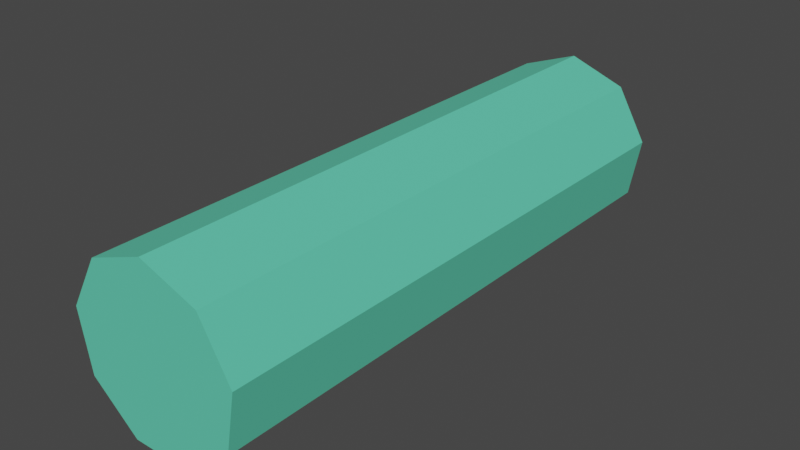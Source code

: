 # Source: tinyResource3.blend  (saved by Blender 2.81.16; exported with 4.5.12 LTS)
import bpy
from mathutils import Matrix  # noqa: F401  (used for matrix-valued properties, if any)

bpy.ops.wm.read_factory_settings(use_empty=True)
scene = bpy.context.scene
scene.name = 'Scene'

# ---- collections
col_collection = bpy.data.collections.new('Collection'); scene.collection.children.link(col_collection)

# ---- materials (node trees are filled in below, after node groups)
mat_material_003 = bpy.data.materials.new('Material.003')
mat_material_003.use_transparent_shadow = False

# ---- material node trees
mat_material_003.use_nodes = True; mat_material_003.node_tree.nodes.clear()
_N = mat_material_003.node_tree.nodes; _L = mat_material_003.node_tree.links
n0 = _N.new('ShaderNodeOutputMaterial'); n0.name = 'Material Output'; n0.location = (300, 300)
n1 = _N.new('ShaderNodeBsdfPrincipled'); n1.name = 'Principled BSDF'; n1.location = (10, 300)
n1.distribution = 'GGX'
n1.subsurface_method = 'BURLEY'
n1.inputs[0].default_value = (0.1084, 0.65, 0.4305, 1.0)
n1.inputs[2].default_value = 0.9833
n1.inputs[3].default_value = 1.45
n1.inputs[27].default_value = (0.0, 0.0, 0.0, 1.0)
n1.inputs[28].default_value = 1.0
_L.new(n1.outputs[0], n0.inputs[0])
n0.is_active_output = True

# ---- world
world_world = bpy.data.worlds.new('World'); scene.world = world_world
world_world.use_nodes = True; world_world.node_tree.nodes.clear()
_N = world_world.node_tree.nodes; _L = world_world.node_tree.links
n0 = _N.new('ShaderNodeOutputWorld'); n0.name = 'World Output'; n0.location = (300, 300)
n1 = _N.new('ShaderNodeBackground'); n1.name = 'Background'; n1.location = (10, 300)
n1.inputs[0].default_value = (0.05088, 0.05088, 0.05088, 1.0)
_L.new(n1.outputs[0], n0.inputs[0])
n0.is_active_output = True
world_world.color = (0.05088, 0.05088, 0.05088)
world_world.use_sun_shadow = False
world_world.sun_shadow_jitter_overblur = 0.0

# ---- meshes
me_cylinder_001 = bpy.data.meshes.new('Cylinder.001')
me_cylinder_001.from_pydata([(-1.587e-08, 0.2279, 0.07188), (-1.587e-08, -0.2279, 0.07188), (0.04621, 0.2279, 0.05507), (0.04621, -0.2279, 0.05507), (0.07079, 0.2279, 0.01248), (0.07079, -0.2279, 0.01248), (0.06225, 0.2279, -0.03594), (0.06225, -0.2279, -0.03594), (0.02459, 0.2279, -0.06755), (0.02459, -0.2279, -0.06755), (-0.02459, 0.2279, -0.06755), (-0.02459, -0.2279, -0.06755), (-0.06225, 0.2279, -0.03594), (-0.06225, -0.2279, -0.03594), (-0.07079, 0.2279, 0.01248), (-0.07079, -0.2279, 0.01248), (-0.04621, 0.2279, 0.05507), (-0.04621, -0.2279, 0.05507)], [], [(0, 1, 3, 2), (2, 3, 5, 4), (4, 5, 7, 6), (6, 7, 9, 8), (8, 9, 11, 10), (10, 11, 13, 12), (12, 13, 15, 14), (3, 1, 17, 15, 13, 11, 9, 7, 5), (14, 15, 17, 16), (16, 17, 1, 0), (0, 2, 4, 6, 8, 10, 12, 14, 16)])
_uv = me_cylinder_001.uv_layers.new(name='UVMap')
_uv.uv.foreach_set('vector', [1.0, 0.5, 1.0, 1.0, 0.8889, 1.0, 0.8889, 0.5, 0.8889, 0.5, 0.8889, 1.0, 0.7778, 1.0, 0.7778, 0.5, 0.7778, 0.5, 0.7778, 1.0, 0.6667, 1.0, 0.6667, 0.5, 0.6667, 0.5, 0.6667, 1.0, 0.5556, 1.0, 0.5556, 0.5, 0.5556, 0.5, 0.5556, 1.0, 0.4444, 1.0, 0.4444, 0.5, 0.4444, 0.5, 0.4444, 1.0, 0.3333, 1.0, 0.3333, 0.5, 0.3333, 0.5, 0.3333, 1.0, 0.2222, 1.0, 0.2222, 0.5, 0.4043, 0.4339, 0.25, 0.49, 0.09573, 0.4339, 0.01365, 0.2917, 0.04215, 0.13, 0.1679, 0.02447, 0.3321, 0.02447, 0.4578, 0.13, 0.4864, 0.2917, 0.2222, 0.5, 0.2222, 1.0, 0.1111, 1.0, 0.1111, 0.5, 0.1111, 0.5, 0.1111, 1.0, 4.47e-08, 1.0, 4.47e-08, 0.5, 0.75, 0.49, 0.9043, 0.4339, 0.9864, 0.2917, 0.9578, 0.13, 0.8321, 0.02447, 0.6679, 0.02447, 0.5422, 0.13, 0.5136, 0.2917, 0.5957, 0.4339])
me_cylinder_001.materials.append(mat_material_003)
me_cylinder_001.use_remesh_fix_poles = True
me_cylinder_001.use_remesh_preserve_attributes = False
me_cylinder_001.use_mirror_vertex_groups = False
me_cylinder_001.update()

# ---- objects
ob_cylinder_001 = bpy.data.objects.new('Cylinder.001', me_cylinder_001)

# ---- transforms, parenting, visibility, modifiers, constraints
ob_cylinder_001.location = (0.0, 0.0, 0.0)
ob_cylinder_001.lineart.crease_threshold = 0.0

# ---- collection membership
col_collection.objects.link(ob_cylinder_001)

# ---- scene / render settings (as saved in the file)
scene.frame_start = 1; scene.frame_end = 250; scene.frame_set(1)
scene.render.engine = 'BLENDER_EEVEE_NEXT'
scene.cycles.use_denoising = False
scene.cycles.samples = 128
scene.cycles.sampling_pattern = 'TABULATED_SOBOL'
scene.cycles.use_adaptive_sampling = False
scene.cycles.use_light_tree = False
scene.view_settings.view_transform = 'Filmic'
bpy.context.view_layer.update()

# ---- added for rendering (the .blend has no active camera and no usable light): camera, sun
cam_auto = bpy.data.cameras.new('AutoCamera')
cam_auto.lens = 50.0
cam_auto.sensor_width = 36.0
cam_auto.clip_end = 1000.0
ob_auto_camera = bpy.data.objects.new('AutoCamera', cam_auto)
scene.collection.objects.link(ob_auto_camera)
ob_auto_camera.location = (0.460113, -0.552136, 0.370258)
ob_auto_camera.rotation_euler = (1.09748, -7.21219e-08, 0.694738)
scene.camera = ob_auto_camera
light_auto_sun = bpy.data.lights.new('AutoSun', 'SUN')
light_auto_sun.energy = 3.0
light_auto_sun.angle = 0.0523599
ob_auto_sun = bpy.data.objects.new('AutoSun', light_auto_sun)
scene.collection.objects.link(ob_auto_sun)
ob_auto_sun.rotation_euler = (0.872665, 0.174533, 0.523599)
bpy.context.view_layer.update()
